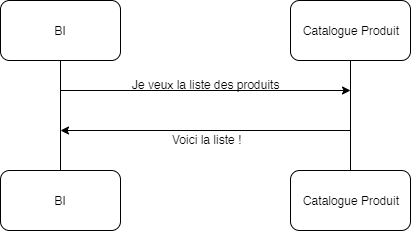

The diagram above was exported from draw.io. Its source (the exported page's mxGraphModel, read from the mxfile embedded in the PNG):
<mxGraphModel dx="1220" dy="1112" grid="1" gridSize="10" guides="1" tooltips="1" connect="1" arrows="1" fold="1" page="1" pageScale="1" pageWidth="850" pageHeight="1100" math="0" shadow="0">
  <root>
    <mxCell id="0" />
    <mxCell id="1" parent="0" />
    <mxCell id="iDculc8awFAY_zfetN3E-1" value="BI" style="rounded=1;whiteSpace=wrap;html=1;" vertex="1" parent="1">
      <mxGeometry x="120" y="150" width="120" height="60" as="geometry" />
    </mxCell>
    <mxCell id="iDculc8awFAY_zfetN3E-2" value="BI" style="rounded=1;whiteSpace=wrap;html=1;" vertex="1" parent="1">
      <mxGeometry x="120" y="320" width="120" height="60" as="geometry" />
    </mxCell>
    <mxCell id="iDculc8awFAY_zfetN3E-3" value="Catalogue Produit" style="rounded=1;whiteSpace=wrap;html=1;" vertex="1" parent="1">
      <mxGeometry x="410" y="150" width="120" height="60" as="geometry" />
    </mxCell>
    <mxCell id="iDculc8awFAY_zfetN3E-4" value="&lt;span style=&quot;white-space: normal&quot;&gt;Catalogue Produit&lt;/span&gt;" style="rounded=1;whiteSpace=wrap;html=1;" vertex="1" parent="1">
      <mxGeometry x="410" y="320" width="120" height="60" as="geometry" />
    </mxCell>
    <mxCell id="iDculc8awFAY_zfetN3E-5" value="" style="endArrow=none;html=1;entryX=0.5;entryY=1;entryDx=0;entryDy=0;exitX=0.5;exitY=0;exitDx=0;exitDy=0;" edge="1" parent="1" source="iDculc8awFAY_zfetN3E-2" target="iDculc8awFAY_zfetN3E-1">
      <mxGeometry width="50" height="50" relative="1" as="geometry">
        <mxPoint x="120" y="450" as="sourcePoint" />
        <mxPoint x="170" y="400" as="targetPoint" />
      </mxGeometry>
    </mxCell>
    <mxCell id="iDculc8awFAY_zfetN3E-6" value="" style="endArrow=none;html=1;entryX=0.5;entryY=1;entryDx=0;entryDy=0;exitX=0.5;exitY=0;exitDx=0;exitDy=0;" edge="1" parent="1">
      <mxGeometry width="50" height="50" relative="1" as="geometry">
        <mxPoint x="470" y="320" as="sourcePoint" />
        <mxPoint x="470" y="210" as="targetPoint" />
      </mxGeometry>
    </mxCell>
    <mxCell id="iDculc8awFAY_zfetN3E-10" value="" style="endArrow=classic;html=1;" edge="1" parent="1">
      <mxGeometry width="50" height="50" relative="1" as="geometry">
        <mxPoint x="180" y="240" as="sourcePoint" />
        <mxPoint x="470" y="240" as="targetPoint" />
      </mxGeometry>
    </mxCell>
    <mxCell id="iDculc8awFAY_zfetN3E-11" value="" style="endArrow=classic;html=1;" edge="1" parent="1">
      <mxGeometry width="50" height="50" relative="1" as="geometry">
        <mxPoint x="470" y="280" as="sourcePoint" />
        <mxPoint x="180" y="280" as="targetPoint" />
      </mxGeometry>
    </mxCell>
    <mxCell id="iDculc8awFAY_zfetN3E-12" value="Je veux la liste des produits" style="text;html=1;resizable=0;points=[];autosize=1;align=left;verticalAlign=top;spacingTop=-4;" vertex="1" parent="1">
      <mxGeometry x="250" y="225" width="160" height="20" as="geometry" />
    </mxCell>
    <mxCell id="iDculc8awFAY_zfetN3E-13" value="Voici la liste !&lt;br&gt;" style="text;html=1;resizable=0;points=[];autosize=1;align=left;verticalAlign=top;spacingTop=-4;" vertex="1" parent="1">
      <mxGeometry x="290" y="280" width="80" height="20" as="geometry" />
    </mxCell>
  </root>
</mxGraphModel>